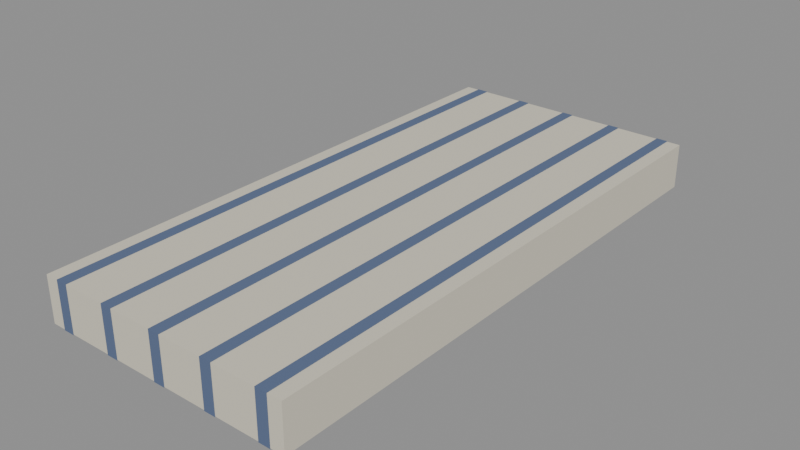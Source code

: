 # Source: item-mattress.blend  (saved by Blender 5.3.31; exported with 4.5.12 LTS)
import bpy
from mathutils import Matrix  # noqa: F401  (used for matrix-valued properties, if any)

bpy.ops.wm.read_factory_settings(use_empty=True)
scene = bpy.context.scene
scene.name = 'Scene'

# ---- materials (node trees are filled in below, after node groups)
mat_d8d2c0 = bpy.data.materials.new('#d8d2c0')
mat_d8d2c0.use_backface_culling = True
mat_d8d2c0.diffuse_color = (0.6867, 0.6445, 0.5271, 1.0)
mat_5a6a8a = bpy.data.materials.new('#5a6a8a')
mat_5a6a8a.use_backface_culling = True
mat_5a6a8a.diffuse_color = (0.1022, 0.1441, 0.2542, 1.0)

# ---- material node trees
mat_d8d2c0.use_nodes = True; mat_d8d2c0.node_tree.nodes.clear()
_N = mat_d8d2c0.node_tree.nodes; _L = mat_d8d2c0.node_tree.links
n0 = _N.new('ShaderNodeBsdfPrincipled'); n0.name = 'Principled BSDF'; n0.location = (-200, 100)
n0.inputs[0].default_value = (0.6867, 0.6445, 0.5271, 1.0)
n0.inputs[2].default_value = 0.9
n0.inputs[10].default_value = 0.005
n1 = _N.new('ShaderNodeOutputMaterial'); n1.name = 'Material Output'; n1.location = (200, 100)
_L.new(n0.outputs[0], n1.inputs[0])
n1.is_active_output = True
mat_5a6a8a.use_nodes = True; mat_5a6a8a.node_tree.nodes.clear()
_N = mat_5a6a8a.node_tree.nodes; _L = mat_5a6a8a.node_tree.links
n0 = _N.new('ShaderNodeBsdfPrincipled'); n0.name = 'Principled BSDF'; n0.location = (-200, 100)
n0.inputs[0].default_value = (0.1022, 0.1441, 0.2542, 1.0)
n0.inputs[2].default_value = 0.9
n0.inputs[10].default_value = 0.005
n1 = _N.new('ShaderNodeOutputMaterial'); n1.name = 'Material Output'; n1.location = (200, 100)
_L.new(n0.outputs[0], n1.inputs[0])
n1.is_active_output = True

# ---- meshes
me_d8d2c0 = bpy.data.meshes.new('#d8d2c0')
me_d8d2c0.from_pydata([(-0.4, 0.85, 0.0), (-0.4, -0.85, 0.0), (-0.4, 0.85, 0.14), (-0.4, -0.85, 0.14), (0.4, 0.85, 0.0), (0.4, -0.85, 0.0), (0.4, 0.85, 0.14), (0.4, -0.85, 0.14)], [], [(0, 1, 3, 2), (2, 3, 7, 6), (6, 7, 5, 4), (4, 5, 1, 0), (2, 6, 4, 0), (7, 3, 1, 5)])
me_d8d2c0.materials.append(mat_d8d2c0)
me_d8d2c0.update()
me_5a6a8a_noshadow = bpy.data.meshes.new('#5a6a8a_noshadow')
me_5a6a8a_noshadow.from_pydata([(-0.3575, 0.851, -0.0015), (-0.3575, -0.851, -0.0015), (-0.3575, 0.851, 0.1415), (-0.3575, -0.851, 0.1415), (-0.3225, 0.851, -0.0015), (-0.3225, -0.851, -0.0015), (-0.3225, 0.851, 0.1415), (-0.3225, -0.851, 0.1415), (-0.1875, 0.851, -0.0015), (-0.1875, -0.851, -0.0015), (-0.1875, 0.851, 0.1415), (-0.1875, -0.851, 0.1415), (-0.1525, 0.851, -0.0015), (-0.1525, -0.851, -0.0015), (-0.1525, 0.851, 0.1415), (-0.1525, -0.851, 0.1415), (-0.0175, 0.851, -0.0015), (-0.0175, -0.851, -0.0015), (-0.0175, 0.851, 0.1415), (-0.0175, -0.851, 0.1415), (0.0175, 0.851, -0.0015), (0.0175, -0.851, -0.0015), (0.0175, 0.851, 0.1415), (0.0175, -0.851, 0.1415), (0.1525, 0.851, -0.0015), (0.1525, -0.851, -0.0015), (0.1525, 0.851, 0.1415), (0.1525, -0.851, 0.1415), (0.1875, 0.851, -0.0015), (0.1875, -0.851, -0.0015), (0.1875, 0.851, 0.1415), (0.1875, -0.851, 0.1415), (0.3225, 0.851, -0.0015), (0.3225, -0.851, -0.0015), (0.3225, 0.851, 0.1415), (0.3225, -0.851, 0.1415), (0.3575, 0.851, -0.0015), (0.3575, -0.851, -0.0015), (0.3575, 0.851, 0.1415), (0.3575, -0.851, 0.1415)], [], [(0, 1, 3, 2), (2, 3, 7, 6), (6, 7, 5, 4), (4, 5, 1, 0), (2, 6, 4, 0), (7, 3, 1, 5), (8, 9, 11, 10), (10, 11, 15, 14), (14, 15, 13, 12), (12, 13, 9, 8), (10, 14, 12, 8), (15, 11, 9, 13), (16, 17, 19, 18), (18, 19, 23, 22), (22, 23, 21, 20), (20, 21, 17, 16), (18, 22, 20, 16), (23, 19, 17, 21), (24, 25, 27, 26), (26, 27, 31, 30), (30, 31, 29, 28), (28, 29, 25, 24), (26, 30, 28, 24), (31, 27, 25, 29), (32, 33, 35, 34), (34, 35, 39, 38), (38, 39, 37, 36), (36, 37, 33, 32), (34, 38, 36, 32), (39, 35, 33, 37)])
me_5a6a8a_noshadow.materials.append(mat_5a6a8a)
me_5a6a8a_noshadow.update()

# ---- objects
ob_d8d2c0 = bpy.data.objects.new('#d8d2c0', me_d8d2c0)
ob_5a6a8a_noshadow = bpy.data.objects.new('#5a6a8a_noshadow', me_5a6a8a_noshadow)

# ---- transforms, parenting, visibility, modifiers, constraints
ob_d8d2c0.location = (0.0, 0.0, 0.0)
ob_5a6a8a_noshadow.location = (0.0, 0.0, 0.0)

# ---- collection membership
scene.collection.objects.link(ob_d8d2c0)
scene.collection.objects.link(ob_5a6a8a_noshadow)

# ---- scene / render settings (as saved in the file)
scene.frame_start = 1; scene.frame_end = 250; scene.frame_set(1)
scene.render.engine = 'BLENDER_EEVEE_NEXT'
scene.render.bake_bias = 0.0
scene.render.bake_samples = 0
scene.render.compositor_device = 'GPU'
scene.eevee.use_volume_custom_range = False
scene.eevee.fast_gi_thickness_near = 0.1
scene.eevee.fast_gi_thickness_far = 0.0
scene.eevee.ray_tracing_options.screen_trace_thickness = 0.1
bpy.context.view_layer.update()

# ---- added for rendering (the .blend has no active camera and no usable light): camera, sun + grey world if the file has none
cam_auto = bpy.data.cameras.new('AutoCamera')
cam_auto.lens = 50.0
cam_auto.sensor_width = 36.0
cam_auto.clip_end = 1000.0
ob_auto_camera = bpy.data.objects.new('AutoCamera', cam_auto)
scene.collection.objects.link(ob_auto_camera)
ob_auto_camera.location = (1.74504, -2.09404, 1.46603)
ob_auto_camera.rotation_euler = (1.09748, -7.21219e-08, 0.694738)
scene.camera = ob_auto_camera
light_auto_sun = bpy.data.lights.new('AutoSun', 'SUN')
light_auto_sun.energy = 3.0
light_auto_sun.angle = 0.0523599
ob_auto_sun = bpy.data.objects.new('AutoSun', light_auto_sun)
scene.collection.objects.link(ob_auto_sun)
ob_auto_sun.rotation_euler = (0.872665, 0.174533, 0.523599)
if scene.world is None:
    world_auto = bpy.data.worlds.new('AutoWorld')
    world_auto.color = (0.3, 0.3, 0.3)
    scene.world = world_auto
bpy.context.view_layer.update()
